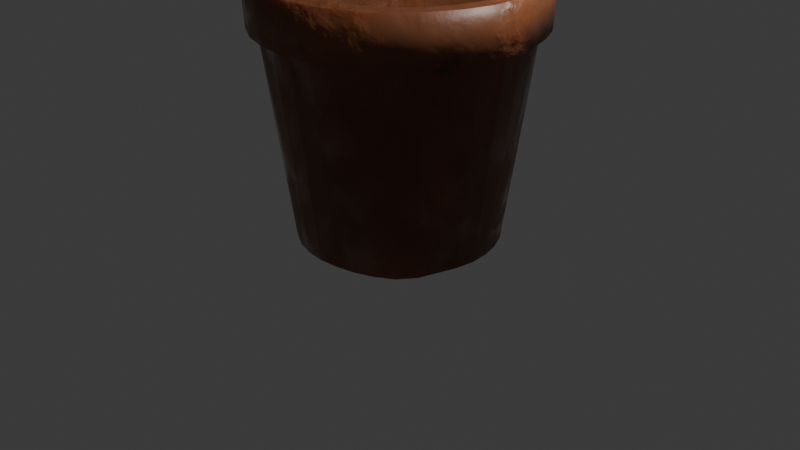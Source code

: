 # Source: plantPot.blend  (saved by Blender 4.1.24; exported with 4.5.12 LTS)
import bpy
from mathutils import Matrix  # noqa: F401  (used for matrix-valued properties, if any)

bpy.ops.wm.read_factory_settings(use_empty=True)
scene = bpy.context.scene
scene.name = 'Scene'

# ---- collections
col_collection = bpy.data.collections.new('Collection'); scene.collection.children.link(col_collection)

# ---- images (referenced by path relative to the original .blend; pixels are not part of the script)
import os
ASSET_DIR = os.environ.get("B2B_ASSET_DIR", "")  # directory of the original .blend (textures are referenced by path, not embedded)
HERE = os.path.dirname(os.path.abspath(__file__))  # packed textures are extracted next to this script under _unpacked/

def load_image(name, relpath, width, height, colorspace="sRGB"):
    """Load a texture the original file referenced (path relative to the .blend, or extracted next to this script)."""
    p = next((c for c in (os.path.join(HERE, relpath), os.path.join(ASSET_DIR, relpath)) if relpath and os.path.exists(c)), "")
    if p:
        img = bpy.data.images.load(p, check_existing=True)
        img.name = name
    else:  # same state as the original file: an image datablock whose file is absent (Cycles renders it pink)
        img = bpy.data.images.new(name, width, height)
        img.source = "FILE"
        img.filepath = "//" + (relpath or name)
    img.colorspace_settings.name = colorspace
    return img
img_pottexture = load_image('PotTexture', '', 1024, 1024, 'sRGB')
img_potdisplacement = load_image('PotDisplacement', '', 1024, 1024, 'sRGB')

# ---- materials (node trees are filled in below, after node groups)
mat_clay01 = bpy.data.materials.new('Clay01')
mat_clay01.displacement_method = 'BOTH'
mat_clay01.use_transparent_shadow = False

# ---- node groups
ng_clay = bpy.data.node_groups.new('Clay', 'ShaderNodeTree')
_s = ng_clay.interface.new_socket(name='BSDF', in_out='OUTPUT', socket_type='NodeSocketShader')
_s = ng_clay.interface.new_socket(name='Displacement', in_out='OUTPUT', socket_type='NodeSocketVector')
_s.min_value = 0.0
_s.max_value = 1.0
_s = ng_clay.interface.new_socket(name='Total scale', in_out='INPUT', socket_type='NodeSocketVector')
_s.subtype = 'XYZ'
_s.default_value = (1.0, 1.0, 1.0)
_s = ng_clay.interface.new_socket(name='Total Rotation', in_out='INPUT', socket_type='NodeSocketVector')
_s.subtype = 'EULER'
_s = ng_clay.interface.new_socket(name='Roughness  Noise Factor', in_out='INPUT', socket_type='NodeSocketFloat')
_s.default_value = 1.38
_s.min_value = -1e+04
_s.max_value = 1e+04
_s = ng_clay.interface.new_socket(name='Roughness Density', in_out='INPUT', socket_type='NodeSocketFloat')
_s.default_value = 2.35
_s.min_value = -1000.0
_s.max_value = 1000.0
_s = ng_clay.interface.new_socket(name='Roughness Seed', in_out='INPUT', socket_type='NodeSocketFloat')
_s.default_value = -9.6
_s.min_value = -1000.0
_s.max_value = 1000.0
_s = ng_clay.interface.new_socket(name='Noise Scale', in_out='INPUT', socket_type='NodeSocketFloat')
_s.default_value = 4.6
_s.min_value = -1000.0
_s.max_value = 1000.0
_s = ng_clay.interface.new_socket(name='Noise Seed', in_out='INPUT', socket_type='NodeSocketFloat')
_s.default_value = 5.8
_s.min_value = -1000.0
_s.max_value = 1000.0
_s = ng_clay.interface.new_socket(name='Bump Strength', in_out='INPUT', socket_type='NodeSocketFloat')
_s.subtype = 'FACTOR'
_s.default_value = 0.2
_s.min_value = 0.0
_s.max_value = 1.0
_s = ng_clay.interface.new_socket(name='Base Color', in_out='INPUT', socket_type='NodeSocketColor')
_s.default_value = (0.8265, 0.4603, 0.2574, 1.0)
_s = ng_clay.interface.new_socket(name='Displacement Strenght', in_out='INPUT', socket_type='NodeSocketFloat')
_s.default_value = 0.1
_s.min_value = 0.0
_s.max_value = 1000.0
_N = ng_clay.nodes; _L = ng_clay.links
n0 = _N.new('ShaderNodeVectorMath'); n0.name = 'Vector Math'; n0.location = (-250, -213)
n1 = _N.new('ShaderNodeValToRGB'); n1.name = 'ColorRamp'; n1.location = (757, -486)
n1.color_ramp.interpolation = 'B_SPLINE'
while len(n1.color_ramp.elements) > 1: n1.color_ramp.elements.remove(n1.color_ramp.elements[-1])
n1.color_ramp.elements[0].position = 0.3297; n1.color_ramp.elements[0].color = (0.07627, 0.07627, 0.07627, 1.0)
_e = n1.color_ramp.elements.new(0.4919); _e.color = (0.4892, 0.4892, 0.4892, 1.0)
n2 = _N.new('ShaderNodeTexCoord'); n2.name = 'Texture Coordinate'; n2.location = (-1395, -133)
n3 = _N.new('ShaderNodeMapping'); n3.name = 'Mapping'; n3.location = (-1195, -116)
n3.width = 240
n4 = _N.new('ShaderNodeMath'); n4.name = 'Math'; n4.location = (-464, -346)
n4.operation = 'MULTIPLY'
n4.inputs[2].default_value = 0.0
n5 = _N.new('NodeGroupInput'); n5.name = 'Group Input'; n5.location = (-1519, -646)
n6 = _N.new('ShaderNodeTexVoronoi'); n6.name = 'Voronoi Texture'; n6.location = (-12, -167)
n6.voronoi_dimensions = '4D'
n6.feature = 'SMOOTH_F1'
n6.inputs[8].default_value = 0.8141
n7 = _N.new('ShaderNodeTexNoise'); n7.name = 'Noise Texture.001'; n7.location = (-347, 220)
n7.noise_dimensions = '4D'
n7.inputs[3].default_value = 5.8
n7.inputs[8].default_value = -0.1
n8 = _N.new('NodeGroupOutput'); n8.name = 'Group Output'; n8.location = (1782, -235)
n9 = _N.new('ShaderNodeMix'); n9.name = 'Mix'; n9.location = (1043, 24)
n9.data_type = 'RGBA'
n9.blend_type = 'MULTIPLY'
n9.inputs[0].default_value = 1.0
n10 = _N.new('ShaderNodeValToRGB'); n10.name = 'ColorRamp.002'; n10.location = (697, 249)
n10.color_ramp.interpolation = 'EASE'
while len(n10.color_ramp.elements) > 1: n10.color_ramp.elements.remove(n10.color_ramp.elements[-1])
n10.color_ramp.elements[0].position = 0.2216; n10.color_ramp.elements[0].color = (0.0, 0.0, 0.0, 1.0)
_e = n10.color_ramp.elements.new(0.3892); _e.color = (0.4826, 0.4826, 0.4826, 1.0)
_e = n10.color_ramp.elements.new(1.0); _e.color = (1.0, 1.0, 1.0, 1.0)
n11 = _N.new('ShaderNodeBsdfPrincipled'); n11.name = 'Principled BSDF'; n11.location = (1413, 51)
n11.distribution = 'GGX'
n11.subsurface_method = 'BURLEY'
n11.inputs[3].default_value = 1.45
n11.inputs[8].default_value = 1.0
n11.inputs[10].default_value = 0.1
n11.inputs[27].default_value = (0.0, 0.0, 0.0, 1.0)
n11.inputs[28].default_value = 1.0
n12 = _N.new('ShaderNodeValToRGB'); n12.name = 'ColorRamp.003'; n12.location = (320, -842)
n12.color_ramp.interpolation = 'EASE'
while len(n12.color_ramp.elements) > 1: n12.color_ramp.elements.remove(n12.color_ramp.elements[-1])
n12.color_ramp.elements[0].position = 0.02162; n12.color_ramp.elements[0].color = (0.0263, 0.01126, 0.001454, 1.0)
_e = n12.color_ramp.elements.new(0.5297); _e.color = (0.6489, 0.225, 0.02531, 1.0)
_e = n12.color_ramp.elements.new(0.7838); _e.color = (1.0, 0.6791, 0.218, 1.0)
n13 = _N.new('ShaderNodeBump'); n13.name = 'Bump'; n13.location = (770, -796)
n13.label = 'Clay01_AK'
n13.inputs[1].default_value = 1.0
n13.inputs[2].default_value = 1.0
n14 = _N.new('ShaderNodeDisplacement'); n14.name = 'Displacement'; n14.location = (1164, -844)
n14.inputs[1].default_value = 0.0
n15 = _N.new('ShaderNodeMix'); n15.name = 'Mix.001'; n15.location = (1243, -69)
n15.data_type = 'RGBA'
n15.inputs[0].default_value = 0.1
n15.inputs[7].default_value = (0.3667, 0.3464, 0.2117, 1.0)
_L.new(n2.outputs[3], n3.inputs[0])
_L.new(n3.outputs[0], n0.inputs[0])
_L.new(n0.outputs[0], n6.inputs[0])
_L.new(n7.outputs[0], n10.inputs[0])
_L.new(n3.outputs[0], n7.inputs[0])
_L.new(n6.outputs[0], n1.inputs[0])
_L.new(n1.outputs[0], n11.inputs[2])
_L.new(n7.outputs[0], n12.inputs[0])
_L.new(n12.outputs[0], n13.inputs[3])
_L.new(n7.outputs[0], n4.inputs[0])
_L.new(n4.outputs[0], n0.inputs[1])
_L.new(n11.outputs[0], n8.inputs[0])
_L.new(n5.outputs[0], n3.inputs[3])
_L.new(n5.outputs[1], n3.inputs[2])
_L.new(n5.outputs[2], n4.inputs[1])
_L.new(n5.outputs[3], n6.inputs[2])
_L.new(n5.outputs[4], n6.inputs[1])
_L.new(n5.outputs[5], n7.inputs[2])
_L.new(n5.outputs[6], n7.inputs[1])
_L.new(n5.outputs[7], n13.inputs[0])
_L.new(n10.outputs[0], n9.inputs[6])
_L.new(n5.outputs[8], n9.inputs[7])
_L.new(n13.outputs[0], n11.inputs[5])
_L.new(n12.outputs[0], n14.inputs[0])
_L.new(n14.outputs[0], n8.inputs[1])
_L.new(n13.outputs[0], n14.inputs[3])
_L.new(n5.outputs[9], n14.inputs[2])
_L.new(n9.outputs[2], n15.inputs[6])
_L.new(n15.outputs[2], n11.inputs[0])
n8.is_active_output = True

# ---- material node trees
mat_clay01.use_nodes = True; mat_clay01.node_tree.nodes.clear()
_N = mat_clay01.node_tree.nodes; _L = mat_clay01.node_tree.links
n0 = _N.new('ShaderNodeOutputMaterial'); n0.name = 'Material Output'; n0.location = (1323, 404)
n1 = _N.new('ShaderNodeGroup'); n1.name = 'Group'; n1.location = (705, 405)
n1.label = 'Clay Shader AK'
n1.node_tree = ng_clay
n1.inputs[0].default_value = (1.0, 1.0, 1.0)
n1.inputs[1].default_value = (0.0, 0.7854, 0.0)
n1.inputs[2].default_value = 1.5
n1.inputs[3].default_value = 2.35
n1.inputs[4].default_value = 9.0
n1.inputs[5].default_value = 1.5
n1.inputs[6].default_value = 5.8
n1.inputs[7].default_value = 0.02
n1.inputs[8].default_value = (0.3171, 0.06314, 0.01326, 1.0)
n1.inputs[9].default_value = 0.1
n2 = _N.new('ShaderNodeTexImage'); n2.name = 'Image Texture'; n2.location = (960, 629)
n2.image = img_pottexture
n3 = _N.new('ShaderNodeTexImage'); n3.name = 'Image Texture.001'; n3.location = (978, 266)
n3.image = img_potdisplacement
_L.new(n1.outputs[1], n0.inputs[2])
_L.new(n1.outputs[0], n0.inputs[0])
n0.is_active_output = True

# ---- world
world_world = bpy.data.worlds.new('World'); scene.world = world_world
world_world.use_nodes = True; world_world.node_tree.nodes.clear()
_N = world_world.node_tree.nodes; _L = world_world.node_tree.links
n0 = _N.new('ShaderNodeOutputWorld'); n0.name = 'World Output'; n0.location = (300, 300)
n1 = _N.new('ShaderNodeBackground'); n1.name = 'Background'; n1.location = (10, 300)
n1.inputs[0].default_value = (0.05088, 0.05088, 0.05088, 1.0)
_L.new(n1.outputs[0], n0.inputs[0])
n0.is_active_output = True
world_world.color = (0.05088, 0.05088, 0.05088)
world_world.use_sun_shadow = False
world_world.sun_shadow_jitter_overblur = 0.0

# ---- cameras
cam_camera = bpy.data.cameras.new('Camera')
cam_camera.clip_end = 100.0
cam_camera.ortho_scale = 7.314

# ---- lights
light_light = bpy.data.lights.new('Light', 'POINT')
light_light.transmission_factor = 0.0
light_light.energy = 1000.0
light_light.shadow_soft_size = 0.1
light_light.shadow_maximum_resolution = 0.006
light_light.use_absolute_resolution = True

# ---- meshes
me_circle = bpy.data.meshes.new('Circle')
me_circle.from_pydata([(-7.047e-10, 0.9418, 0.0), (-0.1837, 0.9237, 0.0), (-0.3604, 0.8701, 0.0), (-0.5232, 0.7831, 0.0), (-0.666, 0.666, 0.0), (-0.7831, 0.5232, 0.0), (-0.8701, 0.3604, 0.0), (-0.9237, 0.1837, 0.0), (-0.9418, 8.673e-10, 0.0), (-0.9237, -0.1837, 0.0), (-0.8701, -0.3604, 0.0), (-0.7831, -0.5232, 0.0), (-0.666, -0.666, 0.0), (-0.5232, -0.7831, 0.0), (-0.3604, -0.8701, 0.0), (-0.1837, -0.9237, 0.0), (-7.047e-10, -0.9418, 0.0), (0.1837, -0.9237, 0.0), (0.3604, -0.8701, 0.0), (0.5232, -0.7831, 0.0), (0.666, -0.666, 0.0), (0.7831, -0.5232, 0.0), (0.8701, -0.3604, 0.0), (0.9237, -0.1837, 0.0), (0.9418, 8.673e-10, 0.0), (0.9237, 0.1837, 0.0), (0.8701, 0.3604, 0.0), (0.7831, 0.5232, 0.0), (0.666, 0.666, 0.0), (0.5232, 0.7831, 0.0), (0.3604, 0.8701, 0.0), (0.1837, 0.9237, 0.0), (2.871e-09, 1.237, 2.136), (-0.2413, 1.213, 2.136), (-0.4734, 1.143, 2.136), (-0.6873, 1.029, 2.136), (-0.8748, 0.8748, 2.136), (-1.029, 0.6873, 2.136), (-1.143, 0.4734, 2.136), (-1.213, 0.2413, 2.136), (-1.237, -3.533e-09, 2.136), (-1.213, -0.2413, 2.136), (-1.143, -0.4734, 2.136), (-1.029, -0.6873, 2.136), (-0.8748, -0.8748, 2.136), (-0.6873, -1.029, 2.136), (-0.4734, -1.143, 2.136), (-0.2413, -1.213, 2.136), (2.871e-09, -1.237, 2.136), (0.2413, -1.213, 2.136), (0.4734, -1.143, 2.136), (0.6873, -1.029, 2.136), (0.8748, -0.8748, 2.136), (1.029, -0.6873, 2.136), (1.143, -0.4734, 2.136), (1.213, -0.2413, 2.136), (1.237, -3.533e-09, 2.136), (1.213, 0.2413, 2.136), (1.143, 0.4734, 2.136), (1.029, 0.6873, 2.136), (0.8748, 0.8748, 2.136), (0.6873, 1.029, 2.136), (0.4734, 1.143, 2.136), (0.2413, 1.213, 2.136), (2.876e-09, 1.331, 2.136), (-0.2597, 1.306, 2.136), (-0.5094, 1.23, 2.136), (-0.7395, 1.107, 2.136), (-0.9412, 0.9412, 2.136), (-1.107, 0.7395, 2.136), (-1.23, 0.5094, 2.136), (-1.306, 0.2597, 2.136), (-1.331, -4.085e-09, 2.136), (-1.306, -0.2597, 2.136), (-1.23, -0.5094, 2.136), (-1.107, -0.7395, 2.136), (-0.9412, -0.9412, 2.136), (-0.7395, -1.107, 2.136), (-0.5094, -1.23, 2.136), (-0.2597, -1.306, 2.136), (2.876e-09, -1.331, 2.136), (0.2597, -1.306, 2.136), (0.5094, -1.23, 2.136), (0.7395, -1.107, 2.136), (0.9412, -0.9412, 2.136), (1.107, -0.7395, 2.136), (1.23, -0.5094, 2.136), (1.306, -0.2597, 2.136), (1.331, -4.085e-09, 2.136), (1.306, 0.2597, 2.136), (1.23, 0.5094, 2.136), (1.107, 0.7395, 2.136), (0.9412, 0.9412, 2.136), (0.7395, 1.107, 2.136), (0.5094, 1.23, 2.136), (0.2597, 1.306, 2.136), (2.876e-09, 1.331, 2.516), (-0.2597, 1.306, 2.516), (-0.5094, 1.23, 2.516), (-0.7395, 1.107, 2.516), (-0.9412, 0.9412, 2.516), (-1.107, 0.7395, 2.516), (-1.23, 0.5094, 2.516), (-1.306, 0.2597, 2.516), (-1.331, -4.085e-09, 2.516), (-1.306, -0.2597, 2.516), (-1.23, -0.5094, 2.516), (-1.107, -0.7395, 2.516), (-0.9412, -0.9412, 2.516), (-0.7395, -1.107, 2.516), (-0.5094, -1.23, 2.516), (-0.2597, -1.306, 2.516), (2.876e-09, -1.331, 2.516), (0.2597, -1.306, 2.516), (0.5094, -1.23, 2.516), (0.7395, -1.107, 2.516), (0.9412, -0.9412, 2.516), (1.107, -0.7395, 2.516), (1.23, -0.5094, 2.516), (1.306, -0.2597, 2.516), (1.331, -4.085e-09, 2.516), (1.306, 0.2597, 2.516), (1.23, 0.5094, 2.516), (1.107, 0.7395, 2.516), (0.9412, 0.9412, 2.516), (0.7395, 1.107, 2.516), (0.5094, 1.23, 2.516), (0.2597, 1.306, 2.516), (-1.051e-08, 0.1319, 0.0), (-0.02574, 0.1294, 0.0), (-0.05049, 0.1219, 0.0), (-0.0733, 0.1097, 0.0), (-0.09329, 0.09329, 0.0), (-0.1097, 0.0733, 0.0), (-0.1219, 0.05049, 0.0), (-0.1294, 0.02574, 0.0), (-0.1319, 1.294e-08, 0.0), (-0.1294, -0.02574, 0.0), (-0.1219, -0.05049, 0.0), (-0.1097, -0.0733, 0.0), (-0.09329, -0.09329, 0.0), (-0.0733, -0.1097, 0.0), (-0.05049, -0.1219, 0.0), (-0.02574, -0.1294, 0.0), (-1.051e-08, -0.1319, 0.0), (0.02574, -0.1294, 0.0), (0.05049, -0.1219, 0.0), (0.0733, -0.1097, 0.0), (0.09329, -0.09329, 0.0), (0.1097, -0.0733, 0.0), (0.1219, -0.05049, 0.0), (0.1294, -0.02574, 0.0), (0.1319, 1.294e-08, 0.0), (0.1294, 0.02574, 0.0), (0.1219, 0.05049, 0.0), (0.1097, 0.0733, 0.0), (0.09329, 0.09329, 0.0), (0.0733, 0.1097, 0.0), (0.05049, 0.1219, 0.0), (0.02574, 0.1294, 0.0), (-7.047e-10, 1.01, -0.07341), (-0.197, 0.9903, -0.07341), (-0.3864, 0.9328, -0.07341), (-0.561, 0.8395, -0.07341), (-0.714, 0.714, -0.07341), (-0.8395, 0.561, -0.07341), (-0.9328, 0.3864, -0.07341), (-0.9903, 0.197, -0.07341), (-1.01, 8.673e-10, -0.07341), (-0.9903, -0.197, -0.07341), (-0.9328, -0.3864, -0.07341), (-0.8395, -0.561, -0.07341), (-0.714, -0.714, -0.07341), (-0.561, -0.8395, -0.07341), (-0.3864, -0.9328, -0.07341), (-0.197, -0.9903, -0.07341), (-7.047e-10, -1.01, -0.07341), (0.197, -0.9903, -0.07341), (0.3864, -0.9328, -0.07341), (0.561, -0.8395, -0.07341), (0.714, -0.714, -0.07341), (0.8395, -0.561, -0.07341), (0.9328, -0.3864, -0.07341), (0.9903, -0.197, -0.07341), (1.01, 8.673e-10, -0.07341), (0.9903, 0.197, -0.07341), (0.9328, 0.3864, -0.07341), (0.8395, 0.561, -0.07341), (0.714, 0.714, -0.07341), (0.561, 0.8395, -0.07341), (0.3864, 0.9328, -0.07341), (0.197, 0.9903, -0.07341), (2.871e-09, 1.3, 2.058), (-0.2537, 1.275, 2.058), (-0.4976, 1.201, 2.058), (-0.7224, 1.081, 2.058), (-0.9195, 0.9195, 2.058), (-1.081, 0.7224, 2.058), (-1.201, 0.4976, 2.058), (-1.275, 0.2537, 2.058), (-1.3, -3.533e-09, 2.058), (-1.275, -0.2537, 2.058), (-1.201, -0.4976, 2.058), (-1.081, -0.7224, 2.058), (-0.9195, -0.9195, 2.058), (-0.7224, -1.081, 2.058), (-0.4976, -1.201, 2.058), (-0.2537, -1.275, 2.058), (2.871e-09, -1.3, 2.058), (0.2537, -1.275, 2.058), (0.4976, -1.201, 2.058), (0.7224, -1.081, 2.058), (0.9195, -0.9195, 2.058), (1.081, -0.7224, 2.058), (1.201, -0.4976, 2.058), (1.275, -0.2537, 2.058), (1.3, -3.533e-09, 2.058), (1.275, 0.2537, 2.058), (1.201, 0.4976, 2.058), (1.081, 0.7224, 2.058), (0.9195, 0.9195, 2.058), (0.7224, 1.081, 2.058), (0.4976, 1.201, 2.058), (0.2537, 1.275, 2.058), (2.876e-09, 1.404, 2.067), (-0.2739, 1.377, 2.067), (-0.5372, 1.297, 2.067), (-0.78, 1.167, 2.067), (-0.9927, 0.9927, 2.067), (-1.167, 0.78, 2.067), (-1.297, 0.5372, 2.067), (-1.377, 0.2739, 2.067), (-1.404, -4.085e-09, 2.067), (-1.377, -0.2739, 2.067), (-1.297, -0.5372, 2.067), (-1.167, -0.78, 2.067), (-0.9927, -0.9927, 2.067), (-0.78, -1.167, 2.067), (-0.5372, -1.297, 2.067), (-0.2739, -1.377, 2.067), (2.876e-09, -1.404, 2.067), (0.2739, -1.377, 2.067), (0.5372, -1.297, 2.067), (0.78, -1.167, 2.067), (0.9927, -0.9927, 2.067), (1.167, -0.78, 2.067), (1.297, -0.5372, 2.067), (1.377, -0.2739, 2.067), (1.404, -4.085e-09, 2.067), (1.377, 0.2739, 2.067), (1.297, 0.5372, 2.067), (1.167, 0.78, 2.067), (0.9927, 0.9927, 2.067), (0.78, 1.167, 2.067), (0.5372, 1.297, 2.067), (0.2739, 1.377, 2.067), (2.876e-09, 1.431, 2.516), (-0.2792, 1.404, 2.516), (-0.5477, 1.322, 2.516), (-0.7951, 1.19, 2.516), (-1.012, 1.012, 2.516), (-1.19, 0.7951, 2.516), (-1.322, 0.5477, 2.516), (-1.404, 0.2792, 2.516), (-1.431, -4.085e-09, 2.516), (-1.404, -0.2792, 2.516), (-1.322, -0.5477, 2.516), (-1.19, -0.7951, 2.516), (-1.012, -1.012, 2.516), (-0.7951, -1.19, 2.516), (-0.5477, -1.322, 2.516), (-0.2792, -1.404, 2.516), (2.876e-09, -1.431, 2.516), (0.2792, -1.404, 2.516), (0.5477, -1.322, 2.516), (0.7951, -1.19, 2.516), (1.012, -1.012, 2.516), (1.19, -0.7951, 2.516), (1.322, -0.5477, 2.516), (1.404, -0.2792, 2.516), (1.431, -4.085e-09, 2.516), (1.404, 0.2792, 2.516), (1.322, 0.5477, 2.516), (1.19, 0.7951, 2.516), (1.012, 1.012, 2.516), (0.7951, 1.19, 2.516), (0.5477, 1.322, 2.516), (0.2792, 1.404, 2.516), (-1.051e-08, 0.1319, -0.1), (-0.02574, 0.1294, -0.1), (-0.05049, 0.1219, -0.1), (-0.0733, 0.1097, -0.1), (-0.09329, 0.09329, -0.1), (-0.1097, 0.0733, -0.1), (-0.1219, 0.05049, -0.1), (-0.1294, 0.02574, -0.1), (-0.1319, 1.294e-08, -0.1), (-0.1294, -0.02574, -0.1), (-0.1219, -0.05049, -0.1), (-0.1097, -0.0733, -0.1), (-0.09329, -0.09329, -0.1), (-0.0733, -0.1097, -0.1), (-0.05049, -0.1219, -0.1), (-0.02574, -0.1294, -0.1), (-1.051e-08, -0.1319, -0.1), (0.02574, -0.1294, -0.1), (0.05049, -0.1219, -0.1), (0.0733, -0.1097, -0.1), (0.09329, -0.09329, -0.1), (0.1097, -0.0733, -0.1), (0.1219, -0.05049, -0.1), (0.1294, -0.02574, -0.1), (0.1319, 1.294e-08, -0.1), (0.1294, 0.02574, -0.1), (0.1219, 0.05049, -0.1), (0.1097, 0.0733, -0.1), (0.09329, 0.09329, -0.1), (0.0733, 0.1097, -0.1), (0.05049, 0.1219, -0.1), (0.02574, 0.1294, -0.1)], [], [(21, 20, 52, 53), (8, 7, 39, 40), (22, 21, 53, 54), (9, 8, 40, 41), (23, 22, 54, 55), (10, 9, 41, 42), (24, 23, 55, 56), (11, 10, 42, 43), (25, 24, 56, 57), (12, 11, 43, 44), (26, 25, 57, 58), (13, 12, 44, 45), (27, 26, 58, 59), (14, 13, 45, 46), (1, 0, 32, 33), (28, 27, 59, 60), (15, 14, 46, 47), (2, 1, 33, 34), (29, 28, 60, 61), (16, 15, 47, 48), (3, 2, 34, 35), (30, 29, 61, 62), (17, 16, 48, 49), (4, 3, 35, 36), (31, 30, 62, 63), (18, 17, 49, 50), (5, 4, 36, 37), (0, 31, 63, 32), (19, 18, 50, 51), (6, 5, 37, 38), (20, 19, 51, 52), (7, 6, 38, 39), (34, 33, 65, 66), (61, 60, 92, 93), (48, 47, 79, 80), (35, 34, 66, 67), (62, 61, 93, 94), (49, 48, 80, 81), (36, 35, 67, 68), (63, 62, 94, 95), (50, 49, 81, 82), (37, 36, 68, 69), (32, 63, 95, 64), (51, 50, 82, 83), (38, 37, 69, 70), (52, 51, 83, 84), (39, 38, 70, 71), (53, 52, 84, 85), (40, 39, 71, 72), (54, 53, 85, 86), (41, 40, 72, 73), (55, 54, 86, 87), (42, 41, 73, 74), (56, 55, 87, 88), (43, 42, 74, 75), (57, 56, 88, 89), (44, 43, 75, 76), (58, 57, 89, 90), (45, 44, 76, 77), (59, 58, 90, 91), (46, 45, 77, 78), (33, 32, 64, 65), (60, 59, 91, 92), (47, 46, 78, 79), (69, 68, 100, 101), (64, 95, 127, 96), (83, 82, 114, 115), (70, 69, 101, 102), (84, 83, 115, 116), (71, 70, 102, 103), (85, 84, 116, 117), (72, 71, 103, 104), (86, 85, 117, 118), (73, 72, 104, 105), (87, 86, 118, 119), (74, 73, 105, 106), (88, 87, 119, 120), (75, 74, 106, 107), (89, 88, 120, 121), (76, 75, 107, 108), (90, 89, 121, 122), (77, 76, 108, 109), (91, 90, 122, 123), (78, 77, 109, 110), (65, 64, 96, 97), (92, 91, 123, 124), (79, 78, 110, 111), (66, 65, 97, 98), (93, 92, 124, 125), (80, 79, 111, 112), (67, 66, 98, 99), (94, 93, 125, 126), (81, 80, 112, 113), (68, 67, 99, 100), (95, 94, 126, 127), (82, 81, 113, 114), (20, 21, 149, 148), (7, 8, 136, 135), (21, 22, 150, 149), (8, 9, 137, 136), (22, 23, 151, 150), (9, 10, 138, 137), (23, 24, 152, 151), (10, 11, 139, 138), (24, 25, 153, 152), (11, 12, 140, 139), (25, 26, 154, 153), (12, 13, 141, 140), (26, 27, 155, 154), (13, 14, 142, 141), (0, 1, 129, 128), (27, 28, 156, 155), (14, 15, 143, 142), (1, 2, 130, 129), (28, 29, 157, 156), (15, 16, 144, 143), (2, 3, 131, 130), (29, 30, 158, 157), (16, 17, 145, 144), (3, 4, 132, 131), (30, 31, 159, 158), (17, 18, 146, 145), (4, 5, 133, 132), (31, 0, 128, 159), (18, 19, 147, 146), (5, 6, 134, 133), (19, 20, 148, 147), (6, 7, 135, 134), (181, 213, 212, 180), (168, 200, 199, 167), (182, 214, 213, 181), (169, 201, 200, 168), (183, 215, 214, 182), (170, 202, 201, 169), (184, 216, 215, 183), (171, 203, 202, 170), (185, 217, 216, 184), (172, 204, 203, 171), (186, 218, 217, 185), (173, 205, 204, 172), (187, 219, 218, 186), (174, 206, 205, 173), (161, 193, 192, 160), (188, 220, 219, 187), (175, 207, 206, 174), (162, 194, 193, 161), (189, 221, 220, 188), (176, 208, 207, 175), (163, 195, 194, 162), (190, 222, 221, 189), (177, 209, 208, 176), (164, 196, 195, 163), (191, 223, 222, 190), (178, 210, 209, 177), (165, 197, 196, 164), (160, 192, 223, 191), (179, 211, 210, 178), (166, 198, 197, 165), (180, 212, 211, 179), (167, 199, 198, 166), (194, 226, 225, 193), (221, 253, 252, 220), (208, 240, 239, 207), (195, 227, 226, 194), (222, 254, 253, 221), (209, 241, 240, 208), (196, 228, 227, 195), (223, 255, 254, 222), (210, 242, 241, 209), (197, 229, 228, 196), (192, 224, 255, 223), (211, 243, 242, 210), (198, 230, 229, 197), (212, 244, 243, 211), (199, 231, 230, 198), (213, 245, 244, 212), (200, 232, 231, 199), (214, 246, 245, 213), (201, 233, 232, 200), (215, 247, 246, 214), (202, 234, 233, 201), (216, 248, 247, 215), (203, 235, 234, 202), (217, 249, 248, 216), (204, 236, 235, 203), (218, 250, 249, 217), (205, 237, 236, 204), (219, 251, 250, 218), (206, 238, 237, 205), (193, 225, 224, 192), (220, 252, 251, 219), (207, 239, 238, 206), (229, 261, 260, 228), (224, 256, 287, 255), (243, 275, 274, 242), (230, 262, 261, 229), (244, 276, 275, 243), (231, 263, 262, 230), (245, 277, 276, 244), (232, 264, 263, 231), (246, 278, 277, 245), (233, 265, 264, 232), (247, 279, 278, 246), (234, 266, 265, 233), (248, 280, 279, 247), (235, 267, 266, 234), (249, 281, 280, 248), (236, 268, 267, 235), (250, 282, 281, 249), (237, 269, 268, 236), (251, 283, 282, 250), (238, 270, 269, 237), (225, 257, 256, 224), (252, 284, 283, 251), (239, 271, 270, 238), (226, 258, 257, 225), (253, 285, 284, 252), (240, 272, 271, 239), (227, 259, 258, 226), (254, 286, 285, 253), (241, 273, 272, 240), (228, 260, 259, 227), (255, 287, 286, 254), (242, 274, 273, 241), (180, 308, 309, 181), (167, 295, 296, 168), (181, 309, 310, 182), (168, 296, 297, 169), (182, 310, 311, 183), (169, 297, 298, 170), (183, 311, 312, 184), (170, 298, 299, 171), (184, 312, 313, 185), (171, 299, 300, 172), (185, 313, 314, 186), (172, 300, 301, 173), (186, 314, 315, 187), (173, 301, 302, 174), (160, 288, 289, 161), (187, 315, 316, 188), (174, 302, 303, 175), (161, 289, 290, 162), (188, 316, 317, 189), (175, 303, 304, 176), (162, 290, 291, 163), (189, 317, 318, 190), (176, 304, 305, 177), (163, 291, 292, 164), (190, 318, 319, 191), (177, 305, 306, 178), (164, 292, 293, 165), (191, 319, 288, 160), (178, 306, 307, 179), (165, 293, 294, 166), (179, 307, 308, 180), (166, 294, 295, 167), (97, 96, 256, 257), (98, 97, 257, 258), (99, 98, 258, 259), (100, 99, 259, 260), (101, 100, 260, 261), (102, 101, 261, 262), (103, 102, 262, 263), (104, 103, 263, 264), (105, 104, 264, 265), (106, 105, 265, 266), (107, 106, 266, 267), (108, 107, 267, 268), (109, 108, 268, 269), (110, 109, 269, 270), (111, 110, 270, 271), (112, 111, 271, 272), (113, 112, 272, 273), (114, 113, 273, 274), (115, 114, 274, 275), (116, 115, 275, 276), (117, 116, 276, 277), (118, 117, 277, 278), (119, 118, 278, 279), (120, 119, 279, 280), (121, 120, 280, 281), (122, 121, 281, 282), (123, 122, 282, 283), (124, 123, 283, 284), (125, 124, 284, 285), (126, 125, 285, 286), (127, 126, 286, 287), (96, 127, 287, 256), (128, 129, 289, 288), (129, 130, 290, 289), (130, 131, 291, 290), (131, 132, 292, 291), (132, 133, 293, 292), (133, 134, 294, 293), (134, 135, 295, 294), (135, 136, 296, 295), (136, 137, 297, 296), (137, 138, 298, 297), (138, 139, 299, 298), (139, 140, 300, 299), (140, 141, 301, 300), (141, 142, 302, 301), (142, 143, 303, 302), (143, 144, 304, 303), (144, 145, 305, 304), (145, 146, 306, 305), (146, 147, 307, 306), (147, 148, 308, 307), (148, 149, 309, 308), (149, 150, 310, 309), (150, 151, 311, 310), (151, 152, 312, 311), (152, 153, 313, 312), (153, 154, 314, 313), (154, 155, 315, 314), (155, 156, 316, 315), (156, 157, 317, 316), (157, 158, 318, 317), (158, 159, 319, 318), (159, 128, 288, 319)])
me_circle.polygons.foreach_set('use_smooth', [1, 1, 1, 1, 1, 1, 1, 1, 1, 1, 1, 1, 1, 1, 1, 1, 1, 1, 1, 1, 1, 1, 1, 1, 1, 1, 1, 1, 1, 1, 1, 1, 0, 0, 0, 0, 0, 0, 0, 0, 0, 0, 0, 0, 0, 0, 0, 0, 0, 0, 0, 0, 0, 0, 0, 0, 0, 0, 0, 0, 0, 0, 0, 0, 1, 1, 1, 1, 1, 1, 1, 1, 1, 1, 1, 1, 1, 1, 1, 1, 1, 1, 1, 1, 1, 1, 1, 1, 1, 1, 1, 1, 1, 1, 1, 1, 0, 0, 0, 0, 0, 0, 0, 0, 0, 0, 0, 0, 0, 0, 0, 0, 0, 0, 0, 0, 0, 0, 0, 0, 0, 0, 0, 0, 0, 0, 0, 0, 1, 1, 1, 1, 1, 1, 1, 1, 1, 1, 1, 1, 1, 1, 1, 1, 1, 1, 1, 1, 1, 1, 1, 1, 1, 1, 1, 1, 1, 1, 1, 1, 0, 0, 0, 0, 0, 0, 0, 0, 0, 0, 0, 0, 0, 0, 0, 0, 0, 0, 0, 0, 0, 0, 0, 0, 0, 0, 0, 0, 0, 0, 0, 0, 1, 1, 1, 1, 1, 1, 1, 1, 1, 1, 1, 1, 1, 1, 1, 1, 1, 1, 1, 1, 1, 1, 1, 1, 1, 1, 1, 1, 1, 1, 1, 1, 0, 0, 0, 0, 0, 0, 0, 0, 0, 0, 0, 0, 0, 0, 0, 0, 0, 0, 0, 0, 0, 0, 0, 0, 0, 0, 0, 0, 0, 0, 0, 0, 0, 0, 0, 0, 0, 0, 0, 0, 0, 0, 0, 0, 0, 0, 0, 0, 0, 0, 0, 0, 0, 0, 0, 0, 0, 0, 0, 0, 0, 0, 0, 0, 1, 1, 1, 1, 1, 1, 1, 1, 1, 1, 1, 1, 1, 1, 1, 1, 1, 1, 1, 1, 1, 1, 1, 1, 1, 1, 1, 1, 1, 1, 1, 1])
_uv = me_circle.uv_layers.new(name='UVMap')
_uv.uv.foreach_set('vector', [0.8811, 0.24, 0.8619, 0.2399, 0.8463, 0.0001846, 0.8714, 0.0003117, 0.6843, 0.538, 0.6639, 0.538, 0.6672, 0.2984, 0.6939, 0.2983, 0.9014, 0.24, 0.8811, 0.24, 0.8714, 0.0003117, 0.8982, 0.0003766, 0.7035, 0.5379, 0.6843, 0.538, 0.6939, 0.2983, 0.7191, 0.2982, 0.9222, 0.24, 0.9014, 0.24, 0.8982, 0.0003766, 0.9254, 0.0003766, 0.7207, 0.5377, 0.7035, 0.5379, 0.7191, 0.2982, 0.7418, 0.298, 0.9425, 0.24, 0.9222, 0.24, 0.9254, 0.0003766, 0.9522, 0.0003117, 0.7354, 0.5376, 0.7207, 0.5377, 0.7418, 0.298, 0.761, 0.2978, 0.9617, 0.2399, 0.9425, 0.24, 0.9522, 0.0003117, 0.9773, 0.0001846, 0.03802, 0.8741, 0.02077, 0.8739, 4.903e-09, 0.6342, 0.02266, 0.6344, 0.9789, 0.2397, 0.9617, 0.2399, 0.9773, 0.0001846, 1.0, 0.0, 0.05719, 0.8742, 0.03802, 0.8741, 0.02266, 0.6344, 0.04784, 0.6346, 0.7924, 0.7779, 0.7777, 0.7778, 0.7518, 0.538, 0.771, 0.5382, 0.07754, 0.8743, 0.05719, 0.8742, 0.04784, 0.6346, 0.07458, 0.6347, 0.9094, 0.7779, 0.8903, 0.778, 0.8996, 0.5384, 0.9248, 0.5382, 0.8096, 0.778, 0.7924, 0.7779, 0.771, 0.5382, 0.7937, 0.5384, 0.09829, 0.8743, 0.07754, 0.8743, 0.07458, 0.6347, 0.1018, 0.6347, 0.9267, 0.7778, 0.9094, 0.7779, 0.9248, 0.5382, 0.9474, 0.538, 0.8288, 0.7781, 0.8096, 0.778, 0.7937, 0.5384, 0.8189, 0.5385, 0.1186, 0.8743, 0.09829, 0.8743, 0.1018, 0.6347, 0.1286, 0.6347, 0.5864, 0.5377, 0.5717, 0.5376, 0.5461, 0.2978, 0.5654, 0.298, 0.8492, 0.7781, 0.8288, 0.7781, 0.8189, 0.5385, 0.8456, 0.5385, 0.1378, 0.8742, 0.1186, 0.8743, 0.1286, 0.6347, 0.1537, 0.6346, 0.6037, 0.5379, 0.5864, 0.5377, 0.5654, 0.298, 0.588, 0.2982, 0.8699, 0.7781, 0.8492, 0.7781, 0.8456, 0.5385, 0.8729, 0.5385, 0.1551, 0.8741, 0.1378, 0.8742, 0.1537, 0.6346, 0.1764, 0.6344, 0.6228, 0.538, 0.6037, 0.5379, 0.588, 0.2982, 0.6132, 0.2983, 0.8903, 0.778, 0.8699, 0.7781, 0.8729, 0.5385, 0.8996, 0.5384, 0.1697, 0.8739, 0.1551, 0.8741, 0.1764, 0.6344, 0.1957, 0.6342, 0.6432, 0.538, 0.6228, 0.538, 0.6132, 0.2983, 0.6399, 0.2984, 0.8619, 0.2399, 0.8446, 0.2397, 0.8236, 0.0, 0.8463, 0.0001846, 0.6639, 0.538, 0.6432, 0.538, 0.6399, 0.2984, 0.6672, 0.2984, 0.3307, 0.1353, 0.3307, 0.1625, 0.3201, 0.1635, 0.3201, 0.1342, 0.3808, 0.2564, 0.4035, 0.2715, 0.3985, 0.2808, 0.3741, 0.2645, 0.6021, 0.1085, 0.5916, 0.08334, 0.601, 0.07836, 0.6122, 0.1055, 0.336, 0.1085, 0.3307, 0.1353, 0.3201, 0.1342, 0.3259, 0.1055, 0.3615, 0.2371, 0.3808, 0.2564, 0.3741, 0.2645, 0.3534, 0.2438, 0.6074, 0.1353, 0.6021, 0.1085, 0.6122, 0.1055, 0.6179, 0.1342, 0.3464, 0.08334, 0.336, 0.1085, 0.3259, 0.1055, 0.3371, 0.07836, 0.3464, 0.2144, 0.3615, 0.2371, 0.3534, 0.2438, 0.3371, 0.2194, 0.6074, 0.1625, 0.6074, 0.1353, 0.6179, 0.1342, 0.6179, 0.1635, 0.3615, 0.06068, 0.3464, 0.08334, 0.3371, 0.07836, 0.3534, 0.05398, 0.336, 0.1892, 0.3464, 0.2144, 0.3371, 0.2194, 0.3259, 0.1923, 0.6021, 0.1892, 0.6074, 0.1625, 0.6179, 0.1635, 0.6122, 0.1923, 0.3808, 0.04141, 0.3615, 0.06068, 0.3534, 0.05398, 0.3741, 0.03324, 0.5916, 0.2144, 0.6021, 0.1892, 0.6122, 0.1923, 0.601, 0.2194, 0.4035, 0.02626, 0.3808, 0.04141, 0.3741, 0.03324, 0.3985, 0.01694, 0.5765, 0.2371, 0.5916, 0.2144, 0.601, 0.2194, 0.5847, 0.2438, 0.4287, 0.01583, 0.4035, 0.02626, 0.3985, 0.01694, 0.4256, 0.005722, 0.5572, 0.2564, 0.5765, 0.2371, 0.5847, 0.2438, 0.5639, 0.2645, 0.4554, 0.01051, 0.4287, 0.01583, 0.4256, 0.005722, 0.4544, -6.579e-09, 0.5346, 0.2715, 0.5572, 0.2564, 0.5639, 0.2645, 0.5395, 0.2808, 0.4826, 0.01051, 0.4554, 0.01051, 0.4544, -6.579e-09, 0.4837, -6.335e-09, 0.5094, 0.2819, 0.5346, 0.2715, 0.5395, 0.2808, 0.5124, 0.292, 0.5094, 0.01583, 0.4826, 0.01051, 0.4837, -6.335e-09, 0.5124, 0.005722, 0.4826, 0.2873, 0.5094, 0.2819, 0.5124, 0.292, 0.4837, 0.2978, 0.5346, 0.02626, 0.5094, 0.01583, 0.5124, 0.005722, 0.5395, 0.01694, 0.4554, 0.2873, 0.4826, 0.2873, 0.4837, 0.2978, 0.4544, 0.2978, 0.5572, 0.04141, 0.5346, 0.02626, 0.5395, 0.01694, 0.5639, 0.03324, 0.4287, 0.2819, 0.4554, 0.2873, 0.4544, 0.2978, 0.4256, 0.292, 0.5765, 0.06068, 0.5572, 0.04141, 0.5639, 0.03324, 0.5847, 0.05398, 0.3307, 0.1625, 0.336, 0.1892, 0.3259, 0.1923, 0.3201, 0.1635, 0.4035, 0.2715, 0.4287, 0.2819, 0.4256, 0.292, 0.3985, 0.2808, 0.5916, 0.08334, 0.5765, 0.06068, 0.5847, 0.05398, 0.601, 0.07836, 0.7518, 0.8504, 0.7519, 0.8233, 0.7946, 0.8233, 0.7945, 0.8504, 0.7951, 0.9373, 0.795, 0.9085, 0.8378, 0.9085, 0.8379, 0.9372, 0.8386, 0.7989, 0.8388, 0.7782, 0.8815, 0.7781, 0.8813, 0.7989, 0.7518, 0.8792, 0.7518, 0.8504, 0.7945, 0.8504, 0.7945, 0.8791, 0.8384, 0.8233, 0.8386, 0.7989, 0.8813, 0.7989, 0.8811, 0.8233, 0.7518, 0.9085, 0.7518, 0.8792, 0.7945, 0.8791, 0.7945, 0.9085, 0.8383, 0.8504, 0.8384, 0.8233, 0.8811, 0.8233, 0.881, 0.8504, 0.7519, 0.9373, 0.7518, 0.9085, 0.7945, 0.9085, 0.7946, 0.9372, 0.8383, 0.8792, 0.8383, 0.8504, 0.881, 0.8504, 0.881, 0.8791, 0.7521, 0.9644, 0.7519, 0.9373, 0.7946, 0.9372, 0.7948, 0.9643, 0.8383, 0.9085, 0.8383, 0.8792, 0.881, 0.8791, 0.881, 0.9085, 0.7523, 0.9888, 0.7521, 0.9644, 0.7948, 0.9643, 0.795, 0.9887, 0.8384, 0.9373, 0.8383, 0.9085, 0.881, 0.9085, 0.8811, 0.9372, 0.8818, 0.7989, 0.882, 0.7782, 0.9247, 0.7781, 0.9245, 0.7989, 0.8386, 0.9644, 0.8384, 0.9373, 0.8811, 0.9372, 0.8813, 0.9643, 0.8816, 0.8233, 0.8818, 0.7989, 0.9245, 0.7989, 0.9243, 0.8233, 0.8388, 0.9888, 0.8386, 0.9644, 0.8813, 0.9643, 0.8815, 0.9887, 0.8815, 0.8504, 0.8816, 0.8233, 0.9243, 0.8233, 0.9242, 0.8504, 0.7953, 0.7989, 0.7955, 0.7782, 0.8383, 0.7781, 0.838, 0.7989, 0.8815, 0.8792, 0.8815, 0.8504, 0.9242, 0.8504, 0.9242, 0.8791, 0.7953, 0.9644, 0.7951, 0.9373, 0.8379, 0.9372, 0.838, 0.9643, 0.7951, 0.8233, 0.7953, 0.7989, 0.838, 0.7989, 0.8379, 0.8233, 0.8815, 0.9085, 0.8815, 0.8792, 0.9242, 0.8791, 0.9242, 0.9085, 0.7955, 0.9888, 0.7953, 0.9644, 0.838, 0.9643, 0.8383, 0.9887, 0.795, 0.8504, 0.7951, 0.8233, 0.8379, 0.8233, 0.8378, 0.8504, 0.8816, 0.9373, 0.8815, 0.9085, 0.9242, 0.9085, 0.9243, 0.9372, 0.7521, 0.7989, 0.7523, 0.7782, 0.795, 0.7781, 0.7948, 0.7989, 0.795, 0.8792, 0.795, 0.8504, 0.8378, 0.8504, 0.8377, 0.8791, 0.8818, 0.9644, 0.8816, 0.9373, 0.9243, 0.9372, 0.9245, 0.9643, 0.7519, 0.8233, 0.7521, 0.7989, 0.7948, 0.7989, 0.7946, 0.8233, 0.795, 0.9085, 0.795, 0.8792, 0.8377, 0.8791, 0.8378, 0.9085, 0.882, 0.9888, 0.8818, 0.9644, 0.9245, 0.9643, 0.9247, 0.9887, 0.3583, 0.7876, 0.3756, 0.7761, 0.4185, 0.8564, 0.4161, 0.858, 0.4359, 0.9748, 0.4151, 0.9748, 0.424, 0.8842, 0.4269, 0.8842, 0.3756, 0.7761, 0.3948, 0.7682, 0.4212, 0.8553, 0.4185, 0.8564, 0.4151, 0.9748, 0.3948, 0.9707, 0.4212, 0.8836, 0.424, 0.8842, 0.3948, 0.7682, 0.4151, 0.7641, 0.424, 0.8547, 0.4212, 0.8553, 0.3948, 0.9707, 0.3756, 0.9628, 0.4185, 0.8825, 0.4212, 0.8836, 0.4151, 0.7641, 0.4359, 0.7641, 0.4269, 0.8547, 0.424, 0.8547, 0.3756, 0.9628, 0.3583, 0.9513, 0.4161, 0.8809, 0.4185, 0.8825, 0.4359, 0.7641, 0.4562, 0.7682, 0.4298, 0.8553, 0.4269, 0.8547, 0.3583, 0.9513, 0.3437, 0.9366, 0.414, 0.8789, 0.4161, 0.8809, 0.4562, 0.7682, 0.4754, 0.7761, 0.4325, 0.8564, 0.4298, 0.8553, 0.3437, 0.9366, 0.3321, 0.9194, 0.4124, 0.8764, 0.414, 0.8789, 0.4754, 0.7761, 0.4926, 0.7876, 0.4349, 0.858, 0.4325, 0.8564, 0.3321, 0.9194, 0.3242, 0.9002, 0.4113, 0.8738, 0.4124, 0.8764, 0.5308, 0.8798, 0.5268, 0.9002, 0.4397, 0.8738, 0.4402, 0.8709, 0.4926, 0.7876, 0.5073, 0.8023, 0.4369, 0.86, 0.4349, 0.858, 0.3242, 0.9002, 0.3201, 0.8798, 0.4107, 0.8709, 0.4113, 0.8738, 0.5268, 0.9002, 0.5188, 0.9194, 0.4386, 0.8764, 0.4397, 0.8738, 0.5073, 0.8023, 0.5188, 0.8196, 0.4386, 0.8625, 0.4369, 0.86, 0.3201, 0.8798, 0.3201, 0.8591, 0.4107, 0.868, 0.4107, 0.8709, 0.5188, 0.9194, 0.5073, 0.9366, 0.4369, 0.8789, 0.4386, 0.8764, 0.5188, 0.8196, 0.5268, 0.8387, 0.4397, 0.8652, 0.4386, 0.8625, 0.3201, 0.8591, 0.3242, 0.8387, 0.4113, 0.8652, 0.4107, 0.868, 0.5073, 0.9366, 0.4926, 0.9513, 0.4349, 0.8809, 0.4369, 0.8789, 0.5268, 0.8387, 0.5308, 0.8591, 0.4402, 0.868, 0.4397, 0.8652, 0.3242, 0.8387, 0.3321, 0.8196, 0.4124, 0.8625, 0.4113, 0.8652, 0.4926, 0.9513, 0.4754, 0.9628, 0.4325, 0.8825, 0.4349, 0.8809, 0.5308, 0.8591, 0.5308, 0.8798, 0.4402, 0.8709, 0.4402, 0.868, 0.3321, 0.8196, 0.3437, 0.8023, 0.414, 0.86, 0.4124, 0.8625, 0.4754, 0.9628, 0.4562, 0.9707, 0.4298, 0.8836, 0.4325, 0.8825, 0.3437, 0.8023, 0.3583, 0.7876, 0.4161, 0.858, 0.414, 0.86, 0.4562, 0.9707, 0.4359, 0.9748, 0.4269, 0.8842, 0.4298, 0.8836, 0.672, 0.778, 0.6812, 0.5381, 0.7077, 0.5382, 0.6926, 0.7781, 0.4002, 0.5378, 0.3907, 0.2978, 0.4188, 0.2978, 0.422, 0.5377, 0.6502, 0.778, 0.6531, 0.538, 0.6812, 0.5381, 0.672, 0.778, 0.3796, 0.5379, 0.3642, 0.298, 0.3907, 0.2978, 0.4002, 0.5378, 0.628, 0.778, 0.6245, 0.5381, 0.6531, 0.538, 0.6502, 0.778, 0.3611, 0.5381, 0.3404, 0.2982, 0.3642, 0.298, 0.3796, 0.5379, 0.6061, 0.7781, 0.5964, 0.5382, 0.6245, 0.5381, 0.628, 0.778, 0.3454, 0.5382, 0.3201, 0.2984, 0.3404, 0.2982, 0.3611, 0.5381, 0.5856, 0.7782, 0.5699, 0.5383, 0.5964, 0.5382, 0.6061, 0.7781, 0.9072, 0.5379, 0.9226, 0.2979, 0.9465, 0.2981, 0.9257, 0.538, 0.5671, 0.7784, 0.5461, 0.5385, 0.5699, 0.5383, 0.5856, 0.7782, 0.8867, 0.5378, 0.8962, 0.2978, 0.9226, 0.2979, 0.9072, 0.5379, 0.7829, 0.2402, 0.8033, 0.0003017, 0.8236, 0.0005244, 0.7986, 0.2404, 0.8649, 0.5377, 0.8681, 0.2977, 0.8962, 0.2978, 0.8867, 0.5378, 0.6574, 0.2402, 0.6417, 0.0003017, 0.6682, 0.0001363, 0.678, 0.2401, 0.7644, 0.2401, 0.7795, 0.0001363, 0.8033, 0.0003017, 0.7829, 0.2402, 0.8426, 0.5377, 0.8394, 0.2977, 0.8681, 0.2977, 0.8649, 0.5377, 0.6389, 0.2404, 0.6179, 0.0005244, 0.6417, 0.0003017, 0.6574, 0.2402, 0.7438, 0.24, 0.753, 3.443e-05, 0.7795, 0.0001363, 0.7644, 0.2401, 0.8208, 0.5378, 0.8113, 0.2978, 0.8394, 0.2977, 0.8426, 0.5377, 0.5051, 0.5381, 0.5258, 0.2982, 0.5461, 0.2984, 0.5208, 0.5382, 0.722, 0.24, 0.7249, 2.384e-08, 0.753, 3.443e-05, 0.7438, 0.24, 0.8003, 0.5379, 0.7849, 0.2979, 0.8113, 0.2978, 0.8208, 0.5378, 0.4866, 0.5379, 0.502, 0.298, 0.5258, 0.2982, 0.5051, 0.5381, 0.6998, 0.24, 0.6963, 3.442e-05, 0.7249, 2.384e-08, 0.722, 0.24, 0.7818, 0.538, 0.761, 0.2981, 0.7849, 0.2979, 0.8003, 0.5379, 0.4661, 0.5378, 0.4755, 0.2978, 0.502, 0.298, 0.4866, 0.5379, 0.678, 0.2401, 0.6682, 0.0001363, 0.6963, 3.442e-05, 0.6998, 0.24, 0.7111, 0.7782, 0.7315, 0.5383, 0.7518, 0.5385, 0.7268, 0.7784, 0.4442, 0.5377, 0.4474, 0.2978, 0.4755, 0.2978, 0.4661, 0.5378, 0.6926, 0.7781, 0.7077, 0.5382, 0.7315, 0.5383, 0.7111, 0.7782, 0.422, 0.5377, 0.4188, 0.2978, 0.4474, 0.2978, 0.4442, 0.5377, 0.04405, 0.5699, 0.03506, 0.5773, 0.01787, 0.5515, 0.02814, 0.5461, 0.01717, 0.4347, 0.006034, 0.4314, 0.01787, 0.4028, 0.02814, 0.4083, 0.2969, 0.4347, 0.308, 0.4314, 0.314, 0.4617, 0.3025, 0.4628, 0.06431, 0.5901, 0.05693, 0.5991, 0.03506, 0.5773, 0.04405, 0.5699, 0.01158, 0.4628, 3.672e-08, 0.4617, 0.006034, 0.4314, 0.01717, 0.4347, 0.2859, 0.4083, 0.2962, 0.4028, 0.308, 0.4314, 0.2969, 0.4347, 0.08813, 0.6061, 0.08265, 0.6163, 0.05693, 0.5991, 0.06431, 0.5901, 0.01158, 0.4915, 3.637e-08, 0.4926, 3.672e-08, 0.4617, 0.01158, 0.4628, 0.27, 0.3844, 0.279, 0.3771, 0.2962, 0.4028, 0.2859, 0.4083, 0.1146, 0.617, 0.1112, 0.6282, 0.08265, 0.6163, 0.08813, 0.6061, 0.01717, 0.5196, 0.006034, 0.523, 3.637e-08, 0.4926, 0.01158, 0.4915, 0.2497, 0.3642, 0.2571, 0.3552, 0.279, 0.3771, 0.27, 0.3844, 0.1427, 0.6226, 0.1416, 0.6342, 0.1112, 0.6282, 0.1146, 0.617, 0.2259, 0.3483, 0.2314, 0.338, 0.2571, 0.3552, 0.2497, 0.3642, 0.1713, 0.6226, 0.1725, 0.6342, 0.1416, 0.6342, 0.1427, 0.6226, 0.1994, 0.3373, 0.2028, 0.3262, 0.2314, 0.338, 0.2259, 0.3483, 0.1994, 0.617, 0.2028, 0.6282, 0.1725, 0.6342, 0.1713, 0.6226, 0.1713, 0.3317, 0.1725, 0.3201, 0.2028, 0.3262, 0.1994, 0.3373, 0.2259, 0.6061, 0.2314, 0.6163, 0.2028, 0.6282, 0.1994, 0.617, 0.1427, 0.3317, 0.1416, 0.3201, 0.1725, 0.3201, 0.1713, 0.3317, 0.2497, 0.5901, 0.2571, 0.5991, 0.2314, 0.6163, 0.2259, 0.6061, 0.1146, 0.3373, 0.1112, 0.3262, 0.1416, 0.3201, 0.1427, 0.3317, 0.27, 0.5699, 0.279, 0.5773, 0.2571, 0.5991, 0.2497, 0.5901, 0.08813, 0.3483, 0.08265, 0.338, 0.1112, 0.3262, 0.1146, 0.3373, 0.2859, 0.5461, 0.2962, 0.5515, 0.279, 0.5773, 0.27, 0.5699, 0.06431, 0.3642, 0.05693, 0.3552, 0.08265, 0.338, 0.08813, 0.3483, 0.2969, 0.5196, 0.308, 0.523, 0.2962, 0.5515, 0.2859, 0.5461, 0.04405, 0.3844, 0.03506, 0.3771, 0.05693, 0.3552, 0.06431, 0.3642, 0.3025, 0.4915, 0.314, 0.4926, 0.308, 0.523, 0.2969, 0.5196, 0.02814, 0.5461, 0.01787, 0.5515, 0.006034, 0.523, 0.01717, 0.5196, 0.02814, 0.4083, 0.01787, 0.4028, 0.03506, 0.3771, 0.04405, 0.3844, 0.3025, 0.4628, 0.314, 0.4617, 0.314, 0.4926, 0.3025, 0.4915, 0.1962, 0.7821, 0.2467, 0.7829, 0.2465, 0.812, 0.1961, 0.8107, 0.2471, 0.6905, 0.2976, 0.6895, 0.2977, 0.7205, 0.2472, 0.7208, 0.9467, 0.4999, 0.9971, 0.5018, 0.9969, 0.5241, 0.9465, 0.5218, 0.1962, 0.7517, 0.2467, 0.752, 0.2467, 0.7829, 0.1962, 0.7821, 0.9469, 0.4742, 0.9973, 0.4756, 0.9971, 0.5018, 0.9467, 0.4999, 0.1962, 0.7208, 0.2467, 0.7205, 0.2467, 0.752, 0.1962, 0.7517, 0.947, 0.4456, 0.9974, 0.4465, 0.9973, 0.4756, 0.9469, 0.4742, 0.1961, 0.6905, 0.2465, 0.6895, 0.2467, 0.7205, 0.1962, 0.7208, 0.947, 0.4153, 0.9975, 0.4155, 0.9974, 0.4465, 0.947, 0.4456, 0.1959, 0.6619, 0.2464, 0.6604, 0.2465, 0.6895, 0.1961, 0.6905, 0.947, 0.3844, 0.9974, 0.384, 0.9975, 0.4155, 0.947, 0.4153, 0.1957, 0.6362, 0.2461, 0.6342, 0.2464, 0.6604, 0.1959, 0.6619, 0.9469, 0.354, 0.9973, 0.3531, 0.9974, 0.384, 0.947, 0.3844, 0.9477, 0.7402, 0.9981, 0.7421, 0.9979, 0.7644, 0.9474, 0.7621, 0.9467, 0.3254, 0.9971, 0.3239, 0.9973, 0.3531, 0.9469, 0.354, 0.9479, 0.7145, 0.9983, 0.7159, 0.9981, 0.7421, 0.9477, 0.7402, 0.9465, 0.2997, 0.9969, 0.2977, 0.9971, 0.3239, 0.9467, 0.3254, 0.948, 0.6859, 0.9984, 0.6867, 0.9983, 0.7159, 0.9479, 0.7145, 0.2469, 0.8364, 0.2974, 0.8383, 0.2971, 0.8606, 0.2467, 0.8583, 0.948, 0.6556, 0.9985, 0.6558, 0.9984, 0.6867, 0.948, 0.6859, 0.2469, 0.6619, 0.2974, 0.6604, 0.2976, 0.6895, 0.2471, 0.6905, 0.2471, 0.8107, 0.2976, 0.812, 0.2974, 0.8383, 0.2469, 0.8364, 0.948, 0.6246, 0.9984, 0.6243, 0.9985, 0.6558, 0.948, 0.6556, 0.2467, 0.6362, 0.2971, 0.6342, 0.2974, 0.6604, 0.2469, 0.6619, 0.2472, 0.7821, 0.2977, 0.7829, 0.2976, 0.812, 0.2471, 0.8107, 0.9479, 0.5943, 0.9983, 0.5934, 0.9984, 0.6243, 0.948, 0.6246, 0.1959, 0.8364, 0.2464, 0.8383, 0.2461, 0.8606, 0.1957, 0.8583, 0.2473, 0.7517, 0.2977, 0.752, 0.2977, 0.7829, 0.2472, 0.7821, 0.9477, 0.5657, 0.9981, 0.5642, 0.9983, 0.5934, 0.9479, 0.5943, 0.1961, 0.8107, 0.2465, 0.812, 0.2464, 0.8383, 0.1959, 0.8364, 0.2472, 0.7208, 0.2977, 0.7205, 0.2977, 0.752, 0.2473, 0.7517, 0.9474, 0.54, 0.9979, 0.538, 0.9981, 0.5642, 0.9477, 0.5657, 0.4866, 0.5511, 0.4401, 0.6381, 0.4374, 0.637, 0.466, 0.5426, 0.4442, 0.7641, 0.4345, 0.6659, 0.4374, 0.6654, 0.466, 0.7598, 0.466, 0.5426, 0.4374, 0.637, 0.4345, 0.6364, 0.4442, 0.5382, 0.466, 0.7598, 0.4374, 0.6654, 0.4401, 0.6643, 0.4866, 0.7513, 0.4442, 0.5382, 0.4345, 0.6364, 0.4316, 0.6364, 0.4219, 0.5382, 0.4866, 0.7513, 0.4401, 0.6643, 0.4425, 0.6626, 0.5051, 0.7389, 0.4219, 0.5382, 0.4316, 0.6364, 0.4288, 0.637, 0.4001, 0.5426, 0.5051, 0.7389, 0.4425, 0.6626, 0.4445, 0.6606, 0.5208, 0.7232, 0.4001, 0.5426, 0.4288, 0.637, 0.4261, 0.6381, 0.3796, 0.5511, 0.5208, 0.7232, 0.4445, 0.6606, 0.4461, 0.6582, 0.5332, 0.7047, 0.3796, 0.5511, 0.4261, 0.6381, 0.4237, 0.6397, 0.3611, 0.5635, 0.5332, 0.7047, 0.4461, 0.6582, 0.4473, 0.6555, 0.5417, 0.6841, 0.3611, 0.5635, 0.4237, 0.6397, 0.4216, 0.6418, 0.3453, 0.5792, 0.5417, 0.6841, 0.4473, 0.6555, 0.4478, 0.6526, 0.546, 0.6623, 0.3245, 0.6841, 0.4189, 0.6555, 0.42, 0.6582, 0.333, 0.7047, 0.3453, 0.5792, 0.4216, 0.6418, 0.42, 0.6442, 0.333, 0.5977, 0.546, 0.6623, 0.4478, 0.6526, 0.4478, 0.6497, 0.546, 0.6401, 0.333, 0.7047, 0.42, 0.6582, 0.4216, 0.6606, 0.3453, 0.7232, 0.333, 0.5977, 0.42, 0.6442, 0.4189, 0.6469, 0.3245, 0.6182, 0.546, 0.6401, 0.4478, 0.6497, 0.4473, 0.6469, 0.5417, 0.6182, 0.3453, 0.7232, 0.4216, 0.6606, 0.4237, 0.6626, 0.3611, 0.7389, 0.3245, 0.6182, 0.4189, 0.6469, 0.4183, 0.6497, 0.3201, 0.6401, 0.5417, 0.6182, 0.4473, 0.6469, 0.4461, 0.6442, 0.5332, 0.5977, 0.3611, 0.7389, 0.4237, 0.6626, 0.4261, 0.6643, 0.3796, 0.7513, 0.3201, 0.6401, 0.4183, 0.6497, 0.4183, 0.6526, 0.3201, 0.6623, 0.5332, 0.5977, 0.4461, 0.6442, 0.4445, 0.6418, 0.5208, 0.5792, 0.3796, 0.7513, 0.4261, 0.6643, 0.4288, 0.6654, 0.4001, 0.7598, 0.3201, 0.6623, 0.4183, 0.6526, 0.4189, 0.6555, 0.3245, 0.6841, 0.5208, 0.5792, 0.4445, 0.6418, 0.4425, 0.6397, 0.5051, 0.5635, 0.4001, 0.7598, 0.4288, 0.6654, 0.4316, 0.6659, 0.4219, 0.7641, 0.5051, 0.5635, 0.4425, 0.6397, 0.4401, 0.6381, 0.4866, 0.5511, 0.4219, 0.7641, 0.4316, 0.6659, 0.4345, 0.6659, 0.4442, 0.7641, 0.01118, 0.1747, 0.01691, 0.2035, 0.006151, 0.2068, 1.164e-08, 0.1758, 0.01118, 0.1454, 0.01118, 0.1747, 1.164e-08, 0.1758, 1.224e-08, 0.1443, 0.01691, 0.1166, 0.01118, 0.1454, 1.224e-08, 0.1443, 0.006151, 0.1134, 0.02813, 0.08955, 0.01691, 0.1166, 0.006151, 0.1134, 0.01822, 0.08425, 0.04442, 0.06516, 0.02813, 0.08955, 0.01822, 0.08425, 0.03574, 0.05803, 0.06516, 0.04442, 0.04442, 0.06516, 0.03574, 0.05803, 0.05803, 0.03574, 0.08955, 0.02813, 0.06516, 0.04442, 0.05803, 0.03574, 0.08425, 0.01822, 0.1166, 0.01691, 0.08955, 0.02813, 0.08425, 0.01822, 0.1134, 0.006151, 0.1454, 0.01118, 0.1166, 0.01691, 0.1134, 0.006151, 0.1443, 1.358e-08, 0.1747, 0.01118, 0.1454, 0.01118, 0.1443, 1.358e-08, 0.1758, 1.418e-08, 0.2035, 0.01691, 0.1747, 0.01118, 0.1758, 1.418e-08, 0.2068, 0.006151, 0.2306, 0.02813, 0.2035, 0.01691, 0.2068, 0.006151, 0.2359, 0.01822, 0.255, 0.04442, 0.2306, 0.02813, 0.2359, 0.01822, 0.2621, 0.03574, 0.2757, 0.06516, 0.255, 0.04442, 0.2621, 0.03574, 0.2844, 0.05803, 0.292, 0.08955, 0.2757, 0.06516, 0.2844, 0.05803, 0.3019, 0.08425, 0.3032, 0.1166, 0.292, 0.08955, 0.3019, 0.08425, 0.314, 0.1134, 0.309, 0.1454, 0.3032, 0.1166, 0.314, 0.1134, 0.3201, 0.1443, 0.309, 0.1747, 0.309, 0.1454, 0.3201, 0.1443, 0.3201, 0.1758, 0.3032, 0.2035, 0.309, 0.1747, 0.3201, 0.1758, 0.314, 0.2068, 0.292, 0.2306, 0.3032, 0.2035, 0.314, 0.2068, 0.3019, 0.2359, 0.2757, 0.255, 0.292, 0.2306, 0.3019, 0.2359, 0.2844, 0.2621, 0.255, 0.2757, 0.2757, 0.255, 0.2844, 0.2621, 0.2621, 0.2844, 0.2306, 0.292, 0.255, 0.2757, 0.2621, 0.2844, 0.2359, 0.3019, 0.2035, 0.3032, 0.2306, 0.292, 0.2359, 0.3019, 0.2068, 0.314, 0.1747, 0.309, 0.2035, 0.3032, 0.2068, 0.314, 0.1758, 0.3201, 0.1454, 0.309, 0.1747, 0.309, 0.1758, 0.3201, 0.1443, 0.3201, 0.1166, 0.3032, 0.1454, 0.309, 0.1443, 0.3201, 0.1134, 0.314, 0.08955, 0.292, 0.1166, 0.3032, 0.1134, 0.314, 0.08425, 0.3019, 0.06516, 0.2757, 0.08955, 0.292, 0.08425, 0.3019, 0.05803, 0.2844, 0.04442, 0.255, 0.06516, 0.2757, 0.05803, 0.2844, 0.03574, 0.2621, 0.02813, 0.2306, 0.04442, 0.255, 0.03574, 0.2621, 0.01822, 0.2359, 0.01691, 0.2035, 0.02813, 0.2306, 0.01822, 0.2359, 0.006151, 0.2068, 0.618, 0.2475, 0.6179, 0.2449, 0.6292, 0.2449, 0.6292, 0.2475, 0.6179, 0.2449, 0.6179, 0.2424, 0.6292, 0.2424, 0.6292, 0.2449, 0.6179, 0.2424, 0.6179, 0.2404, 0.6291, 0.2404, 0.6292, 0.2424, 0.6179, 0.2842, 0.6179, 0.2818, 0.6292, 0.2818, 0.6291, 0.2842, 0.6179, 0.2818, 0.6179, 0.2791, 0.6292, 0.2791, 0.6292, 0.2818, 0.6179, 0.2791, 0.618, 0.2762, 0.6292, 0.2762, 0.6292, 0.2791, 0.618, 0.2762, 0.618, 0.2733, 0.6292, 0.2733, 0.6292, 0.2762, 0.618, 0.2733, 0.618, 0.2705, 0.6292, 0.2705, 0.6292, 0.2733, 0.618, 0.2705, 0.6179, 0.2678, 0.6292, 0.2678, 0.6292, 0.2705, 0.6179, 0.2678, 0.6179, 0.2654, 0.6292, 0.2654, 0.6292, 0.2678, 0.6179, 0.2654, 0.6179, 0.2633, 0.6291, 0.2633, 0.6292, 0.2654, 0.6292, 0.2592, 0.6292, 0.2568, 0.6405, 0.2568, 0.6404, 0.2592, 0.6292, 0.2568, 0.6292, 0.2541, 0.6405, 0.2541, 0.6405, 0.2568, 0.6292, 0.2541, 0.6292, 0.2513, 0.6405, 0.2513, 0.6405, 0.2541, 0.6292, 0.2513, 0.6292, 0.2483, 0.6405, 0.2483, 0.6405, 0.2513, 0.6292, 0.2483, 0.6292, 0.2455, 0.6405, 0.2455, 0.6405, 0.2483, 0.6292, 0.2455, 0.6292, 0.2428, 0.6405, 0.2428, 0.6405, 0.2455, 0.6292, 0.2428, 0.6292, 0.2404, 0.6404, 0.2404, 0.6405, 0.2428, 0.6405, 0.2633, 0.6405, 0.2654, 0.6292, 0.2654, 0.6292, 0.2633, 0.6405, 0.2654, 0.6404, 0.2678, 0.6292, 0.2678, 0.6292, 0.2654, 0.6404, 0.2678, 0.6404, 0.2705, 0.6292, 0.2705, 0.6292, 0.2678, 0.6404, 0.2705, 0.6404, 0.2733, 0.6292, 0.2733, 0.6292, 0.2705, 0.6404, 0.2733, 0.6404, 0.2762, 0.6292, 0.2762, 0.6292, 0.2733, 0.6404, 0.2762, 0.6404, 0.2791, 0.6292, 0.2791, 0.6292, 0.2762, 0.6404, 0.2791, 0.6405, 0.2818, 0.6292, 0.2818, 0.6292, 0.2791, 0.6405, 0.2818, 0.6405, 0.2842, 0.6292, 0.2842, 0.6292, 0.2818, 0.6179, 0.2633, 0.6179, 0.2613, 0.6292, 0.2613, 0.6291, 0.2633, 0.6179, 0.2613, 0.6179, 0.2588, 0.6292, 0.2588, 0.6292, 0.2613, 0.6179, 0.2588, 0.618, 0.2562, 0.6292, 0.2562, 0.6292, 0.2588, 0.618, 0.2562, 0.618, 0.2533, 0.6292, 0.2533, 0.6292, 0.2562, 0.618, 0.2533, 0.618, 0.2504, 0.6292, 0.2504, 0.6292, 0.2533, 0.618, 0.2504, 0.618, 0.2475, 0.6292, 0.2475, 0.6292, 0.2504])
me_circle.materials.append(mat_clay01)
me_circle.update()

# ---- objects
ob_light = bpy.data.objects.new('Light', light_light)
ob_camera = bpy.data.objects.new('Camera', cam_camera)
ob_circle = bpy.data.objects.new('Circle', me_circle)

# ---- transforms, parenting, visibility, modifiers, constraints
ob_light.location = (4.076, 1.005, 5.904)
ob_light.rotation_euler = (0.6503, 0.05522, 1.866)
ob_light.lock_rotations_4d = False
ob_light.empty_display_type = 'ARROWS'
ob_light.color = (0.0, 0.0, 0.0, 0.0)
ob_light.lineart.crease_threshold = 0.0
ob_camera.location = (7.359, -6.926, 4.958)
ob_camera.rotation_euler = (1.109, 0.0, 0.8149)
ob_camera.lock_rotations_4d = False
ob_camera.empty_display_type = 'ARROWS'
ob_camera.color = (0.0, 0.0, 0.0, 0.0)
ob_camera.display_type = 'WIRE'
ob_camera.lineart.crease_threshold = 0.0
ob_circle.location = (0.0, 0.0, 0.0)

# ---- collection membership
col_collection.objects.link(ob_light)
col_collection.objects.link(ob_camera)
col_collection.objects.link(ob_circle)

# ---- scene / render settings (as saved in the file)
scene.camera = ob_camera
scene.frame_start = 1; scene.frame_end = 250; scene.frame_set(1)
scene.render.engine = 'CYCLES'
scene.cycles.sampling_pattern = 'TABULATED_SOBOL'
scene.eevee.ray_tracing_options.trace_max_roughness = 0.0
bpy.context.view_layer.update()

